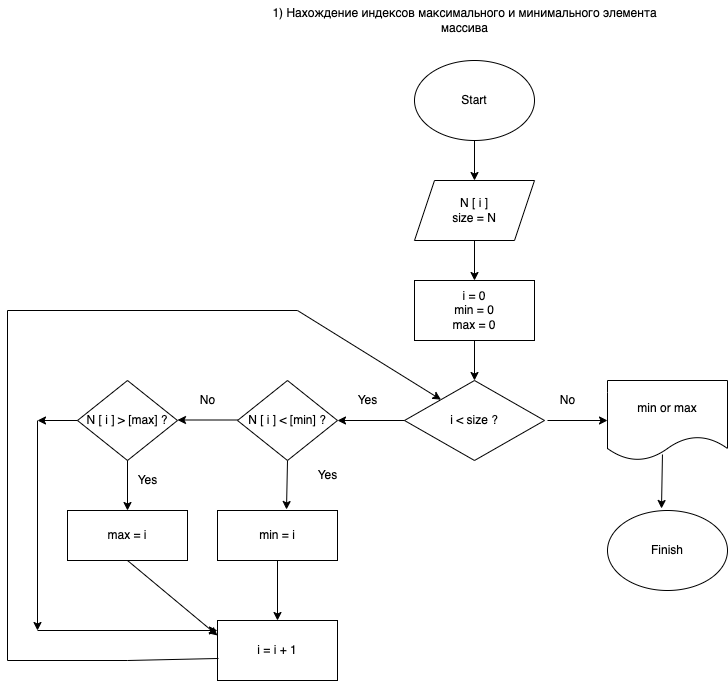

The diagram above was exported from draw.io. Its source (the exported page's mxGraphModel, read from the mxfile embedded in the PNG):
<mxGraphModel dx="1579" dy="482" grid="1" gridSize="10" guides="1" tooltips="1" connect="1" arrows="1" fold="1" page="1" pageScale="1" pageWidth="827" pageHeight="1169" math="0" shadow="0">
  <root>
    <mxCell id="0" />
    <mxCell id="1" parent="0" />
    <mxCell id="B8qoZEpt1Ena9yV1DNm9-6" value="Start" style="ellipse;whiteSpace=wrap;html=1;" parent="1" vertex="1">
      <mxGeometry x="-413" y="70" width="120" height="80" as="geometry" />
    </mxCell>
    <mxCell id="B8qoZEpt1Ena9yV1DNm9-7" value="N [ i ]&lt;br&gt;size = N" style="shape=parallelogram;perimeter=parallelogramPerimeter;whiteSpace=wrap;html=1;fixedSize=1;" parent="1" vertex="1">
      <mxGeometry x="-413" y="190" width="120" height="60" as="geometry" />
    </mxCell>
    <mxCell id="B8qoZEpt1Ena9yV1DNm9-8" value="" style="endArrow=classic;html=1;rounded=0;exitX=0.5;exitY=1;exitDx=0;exitDy=0;entryX=0.5;entryY=0;entryDx=0;entryDy=0;" parent="1" source="B8qoZEpt1Ena9yV1DNm9-6" target="B8qoZEpt1Ena9yV1DNm9-7" edge="1">
      <mxGeometry width="50" height="50" relative="1" as="geometry">
        <mxPoint x="60" y="210" as="sourcePoint" />
        <mxPoint x="110" y="160" as="targetPoint" />
      </mxGeometry>
    </mxCell>
    <mxCell id="B8qoZEpt1Ena9yV1DNm9-9" value="i = 0&lt;br&gt;min = 0&lt;br&gt;max = 0" style="rounded=0;whiteSpace=wrap;html=1;" parent="1" vertex="1">
      <mxGeometry x="-413" y="290" width="120" height="60" as="geometry" />
    </mxCell>
    <mxCell id="B8qoZEpt1Ena9yV1DNm9-10" value="" style="endArrow=classic;html=1;rounded=0;exitX=0.5;exitY=1;exitDx=0;exitDy=0;entryX=0.5;entryY=0;entryDx=0;entryDy=0;" parent="1" source="B8qoZEpt1Ena9yV1DNm9-7" target="B8qoZEpt1Ena9yV1DNm9-9" edge="1">
      <mxGeometry width="50" height="50" relative="1" as="geometry">
        <mxPoint x="-70" y="310" as="sourcePoint" />
        <mxPoint x="-20" y="260" as="targetPoint" />
      </mxGeometry>
    </mxCell>
    <mxCell id="B8qoZEpt1Ena9yV1DNm9-11" value="i &amp;lt; size ?" style="rhombus;whiteSpace=wrap;html=1;" parent="1" vertex="1">
      <mxGeometry x="-423" y="390" width="140" height="80" as="geometry" />
    </mxCell>
    <mxCell id="B8qoZEpt1Ena9yV1DNm9-12" value="" style="endArrow=classic;html=1;rounded=0;entryX=0.5;entryY=0;entryDx=0;entryDy=0;" parent="1" source="B8qoZEpt1Ena9yV1DNm9-9" target="B8qoZEpt1Ena9yV1DNm9-11" edge="1">
      <mxGeometry width="50" height="50" relative="1" as="geometry">
        <mxPoint x="30" y="420" as="sourcePoint" />
        <mxPoint x="80" y="370" as="targetPoint" />
      </mxGeometry>
    </mxCell>
    <mxCell id="4IhnM4SB-MsjeT9RDHVk-2" value="1) Нахождение индексов максимального и минимального элемента&lt;br&gt;массива" style="text;html=1;align=center;verticalAlign=middle;resizable=0;points=[];autosize=1;strokeColor=none;fillColor=none;" parent="1" vertex="1">
      <mxGeometry x="-568" y="10" width="410" height="40" as="geometry" />
    </mxCell>
    <mxCell id="4IhnM4SB-MsjeT9RDHVk-3" value="" style="endArrow=classic;html=1;rounded=0;" parent="1" edge="1">
      <mxGeometry width="50" height="50" relative="1" as="geometry">
        <mxPoint x="-280" y="430" as="sourcePoint" />
        <mxPoint x="-220" y="430" as="targetPoint" />
      </mxGeometry>
    </mxCell>
    <mxCell id="4IhnM4SB-MsjeT9RDHVk-4" value="min or max" style="shape=document;whiteSpace=wrap;html=1;boundedLbl=1;" parent="1" vertex="1">
      <mxGeometry x="-220" y="390" width="120" height="80" as="geometry" />
    </mxCell>
    <mxCell id="4IhnM4SB-MsjeT9RDHVk-5" value="Finish" style="ellipse;whiteSpace=wrap;html=1;" parent="1" vertex="1">
      <mxGeometry x="-220" y="520" width="120" height="80" as="geometry" />
    </mxCell>
    <mxCell id="4IhnM4SB-MsjeT9RDHVk-6" value="" style="endArrow=classic;html=1;rounded=0;exitX=0.458;exitY=0.925;exitDx=0;exitDy=0;exitPerimeter=0;entryX=0.45;entryY=-0.025;entryDx=0;entryDy=0;entryPerimeter=0;" parent="1" source="4IhnM4SB-MsjeT9RDHVk-4" target="4IhnM4SB-MsjeT9RDHVk-5" edge="1">
      <mxGeometry width="50" height="50" relative="1" as="geometry">
        <mxPoint x="-180" y="520" as="sourcePoint" />
        <mxPoint x="-130" y="470" as="targetPoint" />
      </mxGeometry>
    </mxCell>
    <mxCell id="4IhnM4SB-MsjeT9RDHVk-7" value="No" style="text;html=1;align=center;verticalAlign=middle;resizable=0;points=[];autosize=1;strokeColor=none;fillColor=none;" parent="1" vertex="1">
      <mxGeometry x="-280" y="395" width="40" height="30" as="geometry" />
    </mxCell>
    <mxCell id="4IhnM4SB-MsjeT9RDHVk-8" value="" style="endArrow=classic;html=1;rounded=0;exitX=0;exitY=0.5;exitDx=0;exitDy=0;" parent="1" source="B8qoZEpt1Ena9yV1DNm9-11" edge="1">
      <mxGeometry width="50" height="50" relative="1" as="geometry">
        <mxPoint x="-340" y="470" as="sourcePoint" />
        <mxPoint x="-490" y="430" as="targetPoint" />
      </mxGeometry>
    </mxCell>
    <mxCell id="4IhnM4SB-MsjeT9RDHVk-9" value="Yes" style="text;html=1;align=center;verticalAlign=middle;resizable=0;points=[];autosize=1;strokeColor=none;fillColor=none;" parent="1" vertex="1">
      <mxGeometry x="-480" y="395" width="40" height="30" as="geometry" />
    </mxCell>
    <mxCell id="4IhnM4SB-MsjeT9RDHVk-11" value="" style="endArrow=classic;html=1;rounded=0;exitX=0.5;exitY=1;exitDx=0;exitDy=0;entryX=0.575;entryY=-0.02;entryDx=0;entryDy=0;entryPerimeter=0;" parent="1" source="4IhnM4SB-MsjeT9RDHVk-19" target="4IhnM4SB-MsjeT9RDHVk-12" edge="1">
      <mxGeometry width="50" height="50" relative="1" as="geometry">
        <mxPoint x="-556.96" y="461.98" as="sourcePoint" />
        <mxPoint x="-557" y="510" as="targetPoint" />
      </mxGeometry>
    </mxCell>
    <mxCell id="4IhnM4SB-MsjeT9RDHVk-15" style="edgeStyle=orthogonalEdgeStyle;rounded=0;orthogonalLoop=1;jettySize=auto;html=1;entryX=0.5;entryY=0;entryDx=0;entryDy=0;" parent="1" source="4IhnM4SB-MsjeT9RDHVk-12" target="4IhnM4SB-MsjeT9RDHVk-14" edge="1">
      <mxGeometry relative="1" as="geometry">
        <mxPoint x="-550" y="620" as="targetPoint" />
      </mxGeometry>
    </mxCell>
    <mxCell id="4IhnM4SB-MsjeT9RDHVk-12" value="min = i" style="rounded=0;whiteSpace=wrap;html=1;" parent="1" vertex="1">
      <mxGeometry x="-610" y="520" width="120" height="50" as="geometry" />
    </mxCell>
    <mxCell id="4IhnM4SB-MsjeT9RDHVk-14" value="i = i + 1" style="rounded=0;whiteSpace=wrap;html=1;" parent="1" vertex="1">
      <mxGeometry x="-610" y="630" width="120" height="60" as="geometry" />
    </mxCell>
    <mxCell id="4IhnM4SB-MsjeT9RDHVk-16" value="Yes" style="text;html=1;align=center;verticalAlign=middle;resizable=0;points=[];autosize=1;strokeColor=none;fillColor=none;" parent="1" vertex="1">
      <mxGeometry x="-520" y="470" width="40" height="30" as="geometry" />
    </mxCell>
    <mxCell id="4IhnM4SB-MsjeT9RDHVk-17" value="" style="endArrow=classic;html=1;rounded=0;exitX=0;exitY=0.5;exitDx=0;exitDy=0;" parent="1" edge="1">
      <mxGeometry width="50" height="50" relative="1" as="geometry">
        <mxPoint x="-590" y="429.5" as="sourcePoint" />
        <mxPoint x="-650" y="429.5" as="targetPoint" />
      </mxGeometry>
    </mxCell>
    <mxCell id="4IhnM4SB-MsjeT9RDHVk-19" value="N [ i ] &amp;lt; [min] ?" style="rhombus;whiteSpace=wrap;html=1;" parent="1" vertex="1">
      <mxGeometry x="-590" y="390" width="100" height="80" as="geometry" />
    </mxCell>
    <mxCell id="4IhnM4SB-MsjeT9RDHVk-20" value="N [ i ] &amp;gt; [max] ?" style="rhombus;whiteSpace=wrap;html=1;" parent="1" vertex="1">
      <mxGeometry x="-750" y="390" width="100" height="80" as="geometry" />
    </mxCell>
    <mxCell id="4IhnM4SB-MsjeT9RDHVk-21" value="No" style="text;html=1;align=center;verticalAlign=middle;resizable=0;points=[];autosize=1;strokeColor=none;fillColor=none;" parent="1" vertex="1">
      <mxGeometry x="-640" y="395" width="40" height="30" as="geometry" />
    </mxCell>
    <mxCell id="4IhnM4SB-MsjeT9RDHVk-22" value="" style="endArrow=classic;html=1;rounded=0;exitX=0.5;exitY=1;exitDx=0;exitDy=0;" parent="1" source="4IhnM4SB-MsjeT9RDHVk-20" edge="1">
      <mxGeometry width="50" height="50" relative="1" as="geometry">
        <mxPoint x="-730" y="520" as="sourcePoint" />
        <mxPoint x="-700" y="520" as="targetPoint" />
      </mxGeometry>
    </mxCell>
    <mxCell id="4IhnM4SB-MsjeT9RDHVk-23" value="max = i" style="rounded=0;whiteSpace=wrap;html=1;" parent="1" vertex="1">
      <mxGeometry x="-760" y="520" width="120" height="50" as="geometry" />
    </mxCell>
    <mxCell id="4IhnM4SB-MsjeT9RDHVk-24" value="" style="endArrow=classic;html=1;rounded=0;exitX=0.5;exitY=1;exitDx=0;exitDy=0;entryX=0;entryY=0.25;entryDx=0;entryDy=0;" parent="1" source="4IhnM4SB-MsjeT9RDHVk-23" target="4IhnM4SB-MsjeT9RDHVk-14" edge="1">
      <mxGeometry width="50" height="50" relative="1" as="geometry">
        <mxPoint x="-730" y="620" as="sourcePoint" />
        <mxPoint x="-700" y="660" as="targetPoint" />
      </mxGeometry>
    </mxCell>
    <mxCell id="4IhnM4SB-MsjeT9RDHVk-25" value="Yes" style="text;html=1;align=center;verticalAlign=middle;resizable=0;points=[];autosize=1;strokeColor=none;fillColor=none;" parent="1" vertex="1">
      <mxGeometry x="-700" y="475" width="40" height="30" as="geometry" />
    </mxCell>
    <mxCell id="4IhnM4SB-MsjeT9RDHVk-26" value="" style="endArrow=classic;html=1;rounded=0;exitX=0;exitY=0.5;exitDx=0;exitDy=0;" parent="1" source="4IhnM4SB-MsjeT9RDHVk-20" edge="1">
      <mxGeometry width="50" height="50" relative="1" as="geometry">
        <mxPoint x="-800" y="460" as="sourcePoint" />
        <mxPoint x="-790" y="430" as="targetPoint" />
      </mxGeometry>
    </mxCell>
    <mxCell id="4IhnM4SB-MsjeT9RDHVk-27" value="" style="endArrow=classic;html=1;rounded=0;" parent="1" edge="1">
      <mxGeometry width="50" height="50" relative="1" as="geometry">
        <mxPoint x="-790" y="430" as="sourcePoint" />
        <mxPoint x="-790" y="640" as="targetPoint" />
      </mxGeometry>
    </mxCell>
    <mxCell id="4IhnM4SB-MsjeT9RDHVk-28" value="" style="endArrow=classic;html=1;rounded=0;" parent="1" edge="1">
      <mxGeometry width="50" height="50" relative="1" as="geometry">
        <mxPoint x="-790" y="640" as="sourcePoint" />
        <mxPoint x="-610" y="640" as="targetPoint" />
      </mxGeometry>
    </mxCell>
    <mxCell id="4IhnM4SB-MsjeT9RDHVk-29" value="" style="endArrow=classic;html=1;rounded=0;exitX=0.008;exitY=0.633;exitDx=0;exitDy=0;exitPerimeter=0;" parent="1" source="4IhnM4SB-MsjeT9RDHVk-14" target="B8qoZEpt1Ena9yV1DNm9-11" edge="1">
      <mxGeometry width="50" height="50" relative="1" as="geometry">
        <mxPoint x="-630" y="680" as="sourcePoint" />
        <mxPoint x="-810" y="680" as="targetPoint" />
        <Array as="points">
          <mxPoint x="-700" y="670" />
          <mxPoint x="-820" y="670" />
          <mxPoint x="-820" y="320" />
          <mxPoint x="-530" y="320" />
        </Array>
      </mxGeometry>
    </mxCell>
  </root>
</mxGraphModel>